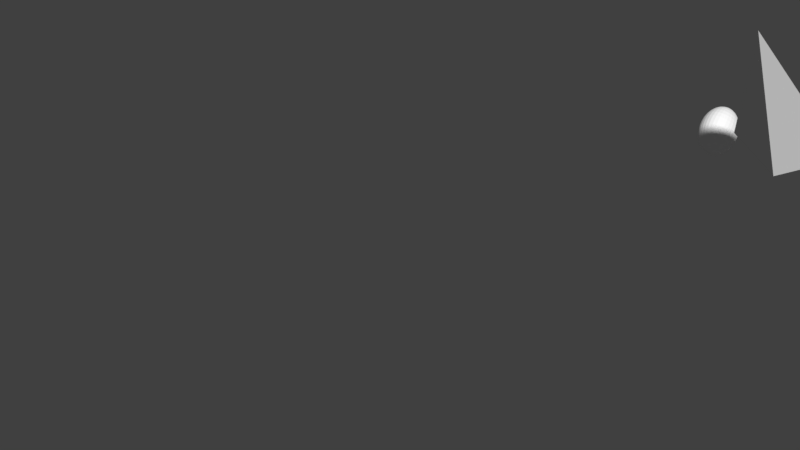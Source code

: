 # Source: highlight_bird.blend  (saved by Blender 2.79.0; exported with 4.5.12 LTS)
import bpy
from mathutils import Matrix  # noqa: F401  (used for matrix-valued properties, if any)

bpy.ops.wm.read_factory_settings(use_empty=True)
scene = bpy.context.scene
scene.name = 'Scene'

# ---- collections
col_collection_1 = bpy.data.collections.new('Collection 1'); scene.collection.children.link(col_collection_1)

# ---- materials (node trees are filled in below, after node groups)
mat_material_003 = bpy.data.materials.new('Material.003')
mat_material_003.alpha_threshold = 0.0
mat_material_003.use_transparent_shadow = False
mat_material_003.diffuse_color = (1.0, 1.0, 1.0, 1.0)
mat_material_003.roughness = 0.5
mat_material_003.specular_intensity = 1.0

# ---- material node trees

# ---- world
world_world = bpy.data.worlds.new('World'); scene.world = world_world
world_world.color = (0.05088, 0.05088, 0.05088)
world_world.use_sun_shadow = False
world_world.sun_shadow_jitter_overblur = 0.0
world_world.cycles.sampling_method = 'MANUAL'

# ---- meshes
me_plane_002 = bpy.data.meshes.new('Plane.002')
me_plane_002.from_pydata([(-1.0, 1.567e-30, -0.7964), (1.0, -2.367e-29, -0.7964), (0.0, -1.0, -0.7964), (-7.346e-30, 1.0, -0.7964), (5.294e-23, 1.567e-30, 2.15), (-1.639, 1.765, -1.878), (-1.595, 1.765, -1.945), (-1.524, 1.765, -2.008), (-1.429, 1.765, -2.062), (-1.312, 1.765, -2.107), (-1.179, 1.765, -2.14), (-1.035, 1.765, -2.161), (-0.8847, 1.765, -2.168), (-0.7347, 1.765, -2.161), (-0.2452, 1.765, -2.008), (-1.639, 1.779, -1.876), (-1.595, 1.793, -1.943), (-1.524, 1.805, -2.004), (-1.429, 1.816, -2.057), (-1.312, 1.826, -2.101), (-1.179, 1.832, -2.134), (-1.035, 1.836, -2.154), (-0.8847, 1.838, -2.161), (-0.7347, 1.836, -2.154), (-0.5904, 1.832, -2.134), (-0.4574, 1.826, -2.101), (-0.3408, 1.816, -2.057), (-0.2452, 1.805, -2.004), (-0.1741, 1.793, -1.943), (-0.1303, 1.779, -1.876), (-1.639, 1.793, -1.872), (-1.595, 1.82, -1.935), (-1.524, 1.844, -1.992), (-1.429, 1.866, -2.043), (-1.312, 1.884, -2.084), (-1.179, 1.897, -2.115), (-1.035, 1.905, -2.134), (-0.8847, 1.908, -2.14), (-0.7347, 1.905, -2.134), (-0.5904, 1.897, -2.115), (-0.4574, 1.884, -2.084), (-0.3408, 1.866, -2.043), (-0.2452, 1.844, -1.992), (-0.1741, 1.82, -1.935), (-0.1303, 1.793, -1.872), (-1.639, 1.805, -1.866), (-1.595, 1.844, -1.922), (-1.524, 1.88, -1.974), (-1.429, 1.912, -2.019), (-1.312, 1.938, -2.056), (-1.179, 1.957, -2.084), (-1.035, 1.969, -2.101), (-0.8847, 1.973, -2.107), (-0.7347, 1.969, -2.101), (-0.5904, 1.957, -2.084), (-0.4574, 1.938, -2.056), (-0.3408, 1.912, -2.019), (-0.2452, 1.88, -1.974), (-0.1741, 1.844, -1.922), (-0.1303, 1.805, -1.866), (-1.639, 1.816, -1.857), (-1.595, 1.866, -1.905), (-1.524, 1.912, -1.949), (-1.429, 1.952, -1.988), (-1.312, 1.985, -2.019), (-1.179, 2.01, -2.043), (-1.035, 2.025, -2.057), (-0.8847, 2.03, -2.062), (-0.7347, 2.025, -2.057), (-0.5904, 2.01, -2.043), (-0.4574, 1.985, -2.019), (-0.3408, 1.952, -1.988), (-0.2452, 1.912, -1.949), (-0.1741, 1.866, -1.905), (-0.1303, 1.816, -1.857), (-1.639, 1.826, -1.847), (-1.595, 1.884, -1.884), (-1.524, 1.938, -1.919), (-1.429, 1.985, -1.949), (-1.312, 2.024, -1.974), (-1.179, 2.053, -1.992), (-1.035, 2.071, -2.004), (-0.8847, 2.077, -2.008), (-0.7347, 2.071, -2.004), (-0.5904, 2.053, -1.992), (-0.4574, 2.024, -1.974), (-0.3408, 1.985, -1.949), (-0.2452, 1.938, -1.919), (-0.1741, 1.884, -1.884), (-0.1303, 1.826, -1.847), (-1.639, 1.832, -1.834), (-1.595, 1.897, -1.86), (-1.524, 1.957, -1.884), (-1.429, 2.01, -1.905), (-1.312, 2.053, -1.922), (-1.179, 2.085, -1.935), (-1.035, 2.105, -1.943), (-0.8847, 2.111, -1.945), (-0.7347, 2.105, -1.943), (-0.5904, 2.085, -1.935), (-0.4574, 2.053, -1.922), (-0.3408, 2.01, -1.905), (-0.2452, 1.957, -1.884), (-0.1741, 1.897, -1.86), (-0.1303, 1.832, -1.834), (-1.639, 1.836, -1.821), (-1.595, 1.905, -1.834), (-1.524, 1.969, -1.847), (-1.429, 2.025, -1.857), (-1.312, 2.071, -1.866), (-1.179, 2.105, -1.872), (-1.035, 2.125, -1.876), (-0.8847, 2.133, -1.878), (-0.7347, 2.125, -1.876), (-0.5904, 2.105, -1.872), (-0.4574, 2.071, -1.866), (-0.3408, 2.025, -1.857), (-0.2452, 1.969, -1.847), (-0.1741, 1.905, -1.834), (-0.1303, 1.836, -1.821), (-1.639, 1.838, -1.808), (-1.595, 1.908, -1.808), (-1.524, 1.973, -1.808), (-1.429, 2.03, -1.808), (-1.312, 2.077, -1.808), (-1.179, 2.111, -1.808), (-1.035, 2.133, -1.808), (-0.8847, 2.14, -1.808), (-0.7347, 2.133, -1.808), (-0.5904, 2.111, -1.808), (-0.4574, 2.077, -1.808), (-0.3408, 2.03, -1.808), (-0.2452, 1.973, -1.808), (-0.1741, 1.908, -1.808), (-0.1303, 1.838, -1.808), (-1.639, 1.836, -1.794), (-1.595, 1.905, -1.781), (-1.524, 1.969, -1.769), (-1.429, 2.025, -1.758), (-1.312, 2.071, -1.749), (-1.179, 2.105, -1.743), (-1.035, 2.125, -1.739), (-0.8847, 2.133, -1.737), (-0.7347, 2.125, -1.739), (-0.5904, 2.105, -1.743), (-0.4574, 2.071, -1.749), (-0.3408, 2.025, -1.758), (-0.2452, 1.969, -1.769), (-0.1741, 1.905, -1.781), (-0.1303, 1.836, -1.794), (-1.639, 1.832, -1.781), (-1.595, 1.897, -1.755), (-1.524, 1.957, -1.731), (-1.429, 2.01, -1.71), (-1.312, 2.053, -1.693), (-1.179, 2.085, -1.68), (-1.035, 2.105, -1.672), (-0.8847, 2.111, -1.67), (-0.7347, 2.105, -1.672), (-0.5904, 2.085, -1.68), (-0.4574, 2.053, -1.693), (-0.3408, 2.01, -1.71), (-0.2452, 1.957, -1.731), (-0.1741, 1.897, -1.755), (-0.1303, 1.832, -1.781), (-1.639, 1.826, -1.769), (-1.595, 1.884, -1.731), (-1.524, 1.938, -1.696), (-1.429, 1.985, -1.666), (-1.312, 2.024, -1.641), (-1.179, 2.053, -1.623), (-1.035, 2.071, -1.611), (-0.8847, 2.077, -1.608), (-0.7347, 2.071, -1.611), (-0.5904, 2.053, -1.623), (-0.4574, 2.024, -1.641), (-0.3408, 1.985, -1.666), (-0.2452, 1.938, -1.696), (-0.1741, 1.884, -1.731), (-0.1303, 1.826, -1.769), (-1.639, 1.816, -1.758), (-1.595, 1.866, -1.71), (-1.524, 1.912, -1.666), (-1.429, 1.952, -1.628), (-1.312, 1.985, -1.596), (-1.179, 2.01, -1.572), (-1.035, 2.025, -1.558), (-0.8847, 2.03, -1.553), (-0.7347, 2.025, -1.558), (-0.5904, 2.01, -1.572), (-0.4574, 1.985, -1.596), (-0.3408, 1.952, -1.628), (-0.2452, 1.912, -1.666), (-0.1741, 1.866, -1.71), (-0.1303, 1.816, -1.758), (-1.639, 1.805, -1.749), (-1.595, 1.844, -1.693), (-1.524, 1.88, -1.641), (-1.429, 1.912, -1.596), (-1.312, 1.938, -1.559), (-1.179, 1.957, -1.531), (-1.035, 1.969, -1.514), (-0.8847, 1.973, -1.508), (-0.7347, 1.969, -1.514), (-0.5904, 1.957, -1.531), (-0.4574, 1.938, -1.559), (-0.3408, 1.912, -1.596), (-0.2452, 1.88, -1.641), (-0.1741, 1.844, -1.693), (-0.1303, 1.805, -1.749), (-0.1155, 1.765, -1.808), (-1.639, 1.793, -1.743), (-1.595, 1.82, -1.68), (-1.524, 1.844, -1.623), (-1.429, 1.866, -1.572), (-1.312, 1.884, -1.531), (-1.179, 1.897, -1.5), (-1.035, 1.905, -1.481), (-0.8847, 1.908, -1.475), (-0.7347, 1.905, -1.481), (-0.5904, 1.897, -1.5), (-0.4574, 1.884, -1.531), (-0.3408, 1.866, -1.572), (-0.2452, 1.844, -1.623), (-0.1741, 1.82, -1.68), (-0.1303, 1.793, -1.743), (-1.639, 1.779, -1.739), (-1.595, 1.793, -1.672), (-1.524, 1.805, -1.611), (-1.429, 1.816, -1.558), (-1.312, 1.826, -1.514), (-1.179, 1.832, -1.481), (-1.035, 1.836, -1.461), (-0.8847, 1.838, -1.454), (-0.7347, 1.836, -1.461), (-0.5904, 1.832, -1.481), (-0.4574, 1.826, -1.514), (-0.3408, 1.816, -1.558), (-0.2452, 1.805, -1.611), (-0.1741, 1.793, -1.672), (-0.1303, 1.779, -1.739), (-1.639, 1.765, -1.737), (-1.595, 1.765, -1.67), (-1.524, 1.765, -1.608), (-1.429, 1.765, -1.553), (-1.312, 1.765, -1.508), (-1.179, 1.765, -1.475), (-1.035, 1.765, -1.454), (-0.8847, 1.765, -1.448), (-0.7347, 1.765, -1.454), (-0.5904, 1.765, -1.475), (-0.4574, 1.765, -1.508), (-0.3408, 1.765, -1.553), (-0.2452, 1.765, -1.608), (-0.1741, 1.765, -1.67), (-0.1303, 1.765, -1.737), (-1.639, 1.75, -1.739), (-1.595, 1.737, -1.672), (-1.524, 1.724, -1.611), (-1.429, 1.713, -1.558), (-1.312, 1.704, -1.514), (-1.179, 1.697, -1.481), (-1.035, 1.693, -1.461), (-0.8847, 1.692, -1.454), (-0.7347, 1.693, -1.461), (-0.5904, 1.697, -1.481), (-0.4574, 1.704, -1.514), (-0.3408, 1.713, -1.558), (-0.2452, 1.724, -1.611), (-0.1741, 1.737, -1.672), (-0.1303, 1.75, -1.739), (-1.639, 1.737, -1.743), (-1.595, 1.71, -1.68), (-1.524, 1.685, -1.623), (-1.429, 1.663, -1.572), (-1.312, 1.645, -1.531), (-1.179, 1.632, -1.5), (-1.035, 1.624, -1.481), (-0.8847, 1.621, -1.475), (-0.7347, 1.624, -1.481), (-0.5904, 1.632, -1.5), (-0.4574, 1.645, -1.531), (-0.3408, 1.663, -1.572), (-0.2452, 1.685, -1.623), (-0.1741, 1.71, -1.68), (-0.1303, 1.737, -1.743), (-1.639, 1.724, -1.749), (-1.595, 1.685, -1.693), (-1.524, 1.649, -1.641), (-1.429, 1.617, -1.596), (-1.312, 1.591, -1.559), (-1.179, 1.572, -1.531), (-1.035, 1.56, -1.514), (-0.8847, 1.556, -1.508), (-0.7347, 1.56, -1.514), (-0.5904, 1.572, -1.531), (-0.4574, 1.591, -1.559), (-0.3408, 1.617, -1.596), (-0.2452, 1.649, -1.641), (-0.1741, 1.685, -1.693), (-0.1303, 1.724, -1.749), (-1.654, 1.765, -1.808), (-1.639, 1.713, -1.758), (-1.595, 1.663, -1.71), (-1.524, 1.617, -1.666), (-1.429, 1.577, -1.628), (-1.312, 1.544, -1.596), (-1.179, 1.52, -1.572), (-1.035, 1.505, -1.558), (-0.8847, 1.5, -1.553), (-0.7347, 1.505, -1.558), (-0.5904, 1.52, -1.572), (-0.4574, 1.544, -1.596), (-0.3408, 1.577, -1.628), (-0.2452, 1.617, -1.666), (-0.1741, 1.663, -1.71), (-0.1303, 1.713, -1.758), (-1.639, 1.704, -1.769), (-1.595, 1.645, -1.731), (-1.524, 1.591, -1.696), (-1.429, 1.544, -1.666), (-1.312, 1.505, -1.641), (-1.179, 1.477, -1.623), (-1.035, 1.459, -1.611), (-0.8847, 1.453, -1.608), (-0.7347, 1.459, -1.611), (-0.5904, 1.477, -1.623), (-0.4574, 1.505, -1.641), (-0.3408, 1.544, -1.666), (-0.2452, 1.591, -1.696), (-0.1741, 1.645, -1.731), (-0.1303, 1.704, -1.769), (-1.639, 1.697, -1.781), (-1.595, 1.632, -1.755), (-1.524, 1.572, -1.731), (-1.429, 1.52, -1.71), (-1.312, 1.477, -1.693), (-1.179, 1.445, -1.68), (-1.035, 1.425, -1.672), (-0.8847, 1.418, -1.67), (-0.7347, 1.425, -1.672), (-0.5904, 1.445, -1.68), (-0.4574, 1.477, -1.693), (-0.3408, 1.52, -1.71), (-0.2452, 1.572, -1.731), (-0.1741, 1.632, -1.755), (-0.1303, 1.697, -1.781), (-1.639, 1.693, -1.794), (-1.595, 1.624, -1.781), (-1.524, 1.56, -1.769), (-1.429, 1.505, -1.758), (-1.312, 1.459, -1.749), (-1.179, 1.425, -1.743), (-1.035, 1.404, -1.739), (-0.8847, 1.397, -1.737), (-0.7347, 1.404, -1.739), (-0.5904, 1.425, -1.743), (-0.4574, 1.459, -1.749), (-0.3408, 1.505, -1.758), (-0.2452, 1.56, -1.769), (-0.1741, 1.624, -1.781), (-0.1303, 1.693, -1.794), (-1.639, 1.692, -1.808), (-1.595, 1.621, -1.808), (-1.524, 1.556, -1.808), (-1.429, 1.5, -1.808), (-1.312, 1.453, -1.808), (-1.179, 1.418, -1.808), (-1.035, 1.397, -1.808), (-0.8847, 1.39, -1.808), (-0.7347, 1.397, -1.808), (-0.5904, 1.418, -1.808), (-0.4574, 1.453, -1.808), (-0.3408, 1.5, -1.808), (-0.2452, 1.556, -1.808), (-0.1741, 1.621, -1.808), (-0.1303, 1.692, -1.808), (-1.639, 1.693, -1.821), (-1.595, 1.624, -1.834), (-1.524, 1.56, -1.847), (-1.429, 1.505, -1.857), (-1.312, 1.459, -1.866), (-1.179, 1.425, -1.872), (-1.035, 1.404, -1.876), (-0.8847, 1.397, -1.878), (-0.7347, 1.404, -1.876), (-0.5904, 1.425, -1.872), (-0.4574, 1.459, -1.866), (-0.3408, 1.505, -1.857), (-0.2452, 1.56, -1.847), (-0.1741, 1.624, -1.834), (-0.1303, 1.693, -1.821), (-1.639, 1.697, -1.834), (-1.595, 1.632, -1.86), (-1.524, 1.572, -1.884), (-1.429, 1.52, -1.905), (-1.312, 1.477, -1.922), (-1.179, 1.445, -1.935), (-1.035, 1.425, -1.943), (-0.8847, 1.418, -1.945), (-0.7347, 1.425, -1.943), (-0.5904, 1.445, -1.935), (-0.4574, 1.477, -1.922), (-0.3408, 1.52, -1.905), (-0.2452, 1.572, -1.884), (-0.1741, 1.632, -1.86), (-0.1303, 1.697, -1.834), (-1.639, 1.704, -1.847), (-1.595, 1.645, -1.884), (-1.524, 1.591, -1.919), (-1.429, 1.544, -1.949), (-1.312, 1.505, -1.974), (-1.179, 1.477, -1.992), (-1.035, 1.459, -2.004), (-0.8847, 1.453, -2.008), (-0.7347, 1.459, -2.004), (-0.5904, 1.477, -1.992), (-0.4574, 1.505, -1.974), (-0.3408, 1.544, -1.949), (-0.2452, 1.591, -1.919), (-0.1741, 1.645, -1.884), (-0.1303, 1.704, -1.847), (-1.639, 1.713, -1.857), (-1.595, 1.663, -1.905), (-1.524, 1.617, -1.949), (-1.429, 1.577, -1.988), (-1.312, 1.544, -2.019), (-1.179, 1.52, -2.043), (-1.035, 1.505, -2.057), (-0.8847, 1.5, -2.062), (-0.7347, 1.505, -2.057), (-0.5904, 1.52, -2.043), (-0.4574, 1.544, -2.019), (-0.3408, 1.577, -1.988), (-0.2452, 1.617, -1.949), (-0.1741, 1.663, -1.905), (-0.1303, 1.713, -1.857), (-1.639, 1.724, -1.866), (-1.595, 1.685, -1.922), (-1.524, 1.649, -1.974), (-1.429, 1.617, -2.019), (-1.312, 1.591, -2.056), (-1.179, 1.572, -2.084), (-1.035, 1.56, -2.101), (-0.8847, 1.556, -2.107), (-0.7347, 1.56, -2.101), (-0.5904, 1.572, -2.084), (-0.4574, 1.591, -2.056), (-0.3408, 1.617, -2.019), (-0.2452, 1.649, -1.974), (-0.1741, 1.685, -1.922), (-0.1303, 1.724, -1.866), (-1.639, 1.737, -1.872), (-1.595, 1.71, -1.935), (-1.524, 1.685, -1.992), (-1.429, 1.663, -2.043), (-1.312, 1.645, -2.084), (-1.179, 1.632, -2.115), (-1.035, 1.624, -2.134), (-0.8847, 1.621, -2.14), (-0.7347, 1.624, -2.134), (-0.5904, 1.632, -2.115), (-0.4574, 1.645, -2.084), (-0.3408, 1.663, -2.043), (-0.2452, 1.685, -1.992), (-0.1741, 1.71, -1.935), (-0.1303, 1.737, -1.872), (-1.639, 1.75, -1.876), (-1.595, 1.737, -1.943), (-1.524, 1.724, -2.004), (-1.429, 1.713, -2.057), (-1.312, 1.704, -2.101), (-1.179, 1.697, -2.134), (-1.035, 1.693, -2.154), (-0.8847, 1.692, -2.161), (-0.7347, 1.693, -2.154), (-0.5904, 1.697, -2.134), (-0.4574, 1.704, -2.101), (-0.3408, 1.713, -2.057), (-0.2452, 1.724, -2.004), (-0.1741, 1.737, -1.943), (-0.1303, 1.75, -1.876), (-0.5904, 1.765, -2.14), (-0.4574, 1.765, -2.107), (-0.3408, 1.765, -2.062), (-0.1741, 1.765, -1.945), (-0.1303, 1.765, -1.878), (-1.639, -1.765, -1.878), (-1.595, -1.765, -1.945), (-1.524, -1.765, -2.008), (-1.429, -1.765, -2.062), (-1.312, -1.765, -2.107), (-1.179, -1.765, -2.14), (-1.035, -1.765, -2.161), (-0.8847, -1.765, -2.168), (-0.7347, -1.765, -2.161), (-0.2452, -1.765, -2.008), (-1.639, -1.75, -1.876), (-1.595, -1.737, -1.943), (-1.524, -1.724, -2.004), (-1.429, -1.713, -2.057), (-1.312, -1.704, -2.101), (-1.179, -1.697, -2.134), (-1.035, -1.693, -2.154), (-0.8847, -1.692, -2.161), (-0.7347, -1.693, -2.154), (-0.5904, -1.697, -2.134), (-0.4574, -1.704, -2.101), (-0.3408, -1.713, -2.057), (-0.2452, -1.724, -2.004), (-0.1741, -1.737, -1.943), (-0.1303, -1.75, -1.876), (-1.639, -1.737, -1.872), (-1.595, -1.71, -1.935), (-1.524, -1.685, -1.992), (-1.429, -1.663, -2.043), (-1.312, -1.645, -2.084), (-1.179, -1.632, -2.115), (-1.035, -1.624, -2.134), (-0.8847, -1.621, -2.14), (-0.7347, -1.624, -2.134), (-0.5904, -1.632, -2.115), (-0.4574, -1.645, -2.084), (-0.3408, -1.663, -2.043), (-0.2452, -1.685, -1.992), (-0.1741, -1.71, -1.935), (-0.1303, -1.737, -1.872), (-1.639, -1.724, -1.866), (-1.595, -1.685, -1.922), (-1.524, -1.649, -1.974), (-1.429, -1.617, -2.019), (-1.312, -1.591, -2.056), (-1.179, -1.572, -2.084), (-1.035, -1.56, -2.101), (-0.8847, -1.556, -2.107), (-0.7347, -1.56, -2.101), (-0.5904, -1.572, -2.084), (-0.4574, -1.591, -2.056), (-0.3408, -1.617, -2.019), (-0.2452, -1.649, -1.974), (-0.1741, -1.685, -1.922), (-0.1303, -1.724, -1.866), (-1.639, -1.713, -1.857), (-1.595, -1.663, -1.905), (-1.524, -1.617, -1.949), (-1.429, -1.577, -1.988), (-1.312, -1.544, -2.019), (-1.179, -1.52, -2.043), (-1.035, -1.505, -2.057), (-0.8847, -1.5, -2.062), (-0.7347, -1.505, -2.057), (-0.5904, -1.52, -2.043), (-0.4574, -1.544, -2.019), (-0.3408, -1.577, -1.988), (-0.2452, -1.617, -1.949), (-0.1741, -1.663, -1.905), (-0.1303, -1.713, -1.857), (-1.639, -1.704, -1.847), (-1.595, -1.645, -1.884), (-1.524, -1.591, -1.919), (-1.429, -1.544, -1.949), (-1.312, -1.505, -1.974), (-1.179, -1.477, -1.992), (-1.035, -1.459, -2.004), (-0.8847, -1.453, -2.008), (-0.7347, -1.459, -2.004), (-0.5904, -1.477, -1.992), (-0.4574, -1.505, -1.974), (-0.3408, -1.544, -1.949), (-0.2452, -1.591, -1.919), (-0.1741, -1.645, -1.884), (-0.1303, -1.704, -1.847), (-1.639, -1.697, -1.834), (-1.595, -1.632, -1.86), (-1.524, -1.572, -1.884), (-1.429, -1.52, -1.905), (-1.312, -1.477, -1.922), (-1.179, -1.445, -1.935), (-1.035, -1.425, -1.943), (-0.8847, -1.418, -1.945), (-0.7347, -1.425, -1.943), (-0.5904, -1.445, -1.935), (-0.4574, -1.477, -1.922), (-0.3408, -1.52, -1.905), (-0.2452, -1.572, -1.884), (-0.1741, -1.632, -1.86), (-0.1303, -1.697, -1.834), (-1.639, -1.693, -1.821), (-1.595, -1.624, -1.834), (-1.524, -1.56, -1.847), (-1.429, -1.505, -1.857), (-1.312, -1.459, -1.866), (-1.179, -1.425, -1.872), (-1.035, -1.404, -1.876), (-0.8847, -1.397, -1.878), (-0.7347, -1.404, -1.876), (-0.5904, -1.425, -1.872), (-0.4574, -1.459, -1.866), (-0.3408, -1.505, -1.857), (-0.2452, -1.56, -1.847), (-0.1741, -1.624, -1.834), (-0.1303, -1.693, -1.821), (-1.639, -1.692, -1.808), (-1.595, -1.621, -1.808), (-1.524, -1.556, -1.808), (-1.429, -1.5, -1.808), (-1.312, -1.453, -1.808), (-1.179, -1.418, -1.808), (-1.035, -1.397, -1.808), (-0.8847, -1.39, -1.808), (-0.7347, -1.397, -1.808), (-0.5904, -1.418, -1.808), (-0.4574, -1.453, -1.808), (-0.3408, -1.5, -1.808), (-0.2452, -1.556, -1.808), (-0.1741, -1.621, -1.808), (-0.1303, -1.692, -1.808), (-1.639, -1.693, -1.794), (-1.595, -1.624, -1.781), (-1.524, -1.56, -1.769), (-1.429, -1.505, -1.758), (-1.312, -1.459, -1.749), (-1.179, -1.425, -1.743), (-1.035, -1.404, -1.739), (-0.8847, -1.397, -1.737), (-0.7347, -1.404, -1.739), (-0.5904, -1.425, -1.743), (-0.4574, -1.459, -1.749), (-0.3408, -1.505, -1.758), (-0.2452, -1.56, -1.769), (-0.1741, -1.624, -1.781), (-0.1303, -1.693, -1.794), (-1.639, -1.697, -1.781), (-1.595, -1.632, -1.755), (-1.524, -1.572, -1.731), (-1.429, -1.52, -1.71), (-1.312, -1.477, -1.693), (-1.179, -1.445, -1.68), (-1.035, -1.425, -1.672), (-0.8847, -1.418, -1.67), (-0.7347, -1.425, -1.672), (-0.5904, -1.445, -1.68), (-0.4574, -1.477, -1.693), (-0.3408, -1.52, -1.71), (-0.2452, -1.572, -1.731), (-0.1741, -1.632, -1.755), (-0.1303, -1.697, -1.781), (-1.639, -1.704, -1.769), (-1.595, -1.645, -1.731), (-1.524, -1.591, -1.696), (-1.429, -1.544, -1.666), (-1.312, -1.505, -1.641), (-1.179, -1.477, -1.623), (-1.035, -1.459, -1.611), (-0.8847, -1.453, -1.608), (-0.7347, -1.459, -1.611), (-0.5904, -1.477, -1.623), (-0.4574, -1.505, -1.641), (-0.3408, -1.544, -1.666), (-0.2452, -1.591, -1.696), (-0.1741, -1.645, -1.731), (-0.1303, -1.704, -1.769), (-1.639, -1.713, -1.758), (-1.595, -1.663, -1.71), (-1.524, -1.617, -1.666), (-1.429, -1.577, -1.628), (-1.312, -1.544, -1.596), (-1.179, -1.52, -1.572), (-1.035, -1.505, -1.558), (-0.8847, -1.5, -1.553), (-0.7347, -1.505, -1.558), (-0.5904, -1.52, -1.572), (-0.4574, -1.544, -1.596), (-0.3408, -1.577, -1.628), (-0.2452, -1.617, -1.666), (-0.1741, -1.663, -1.71), (-0.1303, -1.713, -1.758), (-1.639, -1.724, -1.749), (-1.595, -1.685, -1.693), (-1.524, -1.649, -1.641), (-1.429, -1.617, -1.596), (-1.312, -1.591, -1.559), (-1.179, -1.572, -1.531), (-1.035, -1.56, -1.514), (-0.8847, -1.556, -1.508), (-0.7347, -1.56, -1.514), (-0.5904, -1.572, -1.531), (-0.4574, -1.591, -1.559), (-0.3408, -1.617, -1.596), (-0.2452, -1.649, -1.641), (-0.1741, -1.685, -1.693), (-0.1303, -1.724, -1.749), (-0.1155, -1.765, -1.808), (-1.639, -1.737, -1.743), (-1.595, -1.71, -1.68), (-1.524, -1.685, -1.623), (-1.429, -1.663, -1.572), (-1.312, -1.645, -1.531), (-1.179, -1.632, -1.5), (-1.035, -1.624, -1.481), (-0.8847, -1.621, -1.475), (-0.7347, -1.624, -1.481), (-0.5904, -1.632, -1.5), (-0.4574, -1.645, -1.531), (-0.3408, -1.663, -1.572), (-0.2452, -1.685, -1.623), (-0.1741, -1.71, -1.68), (-0.1303, -1.737, -1.743), (-1.639, -1.75, -1.739), (-1.595, -1.737, -1.672), (-1.524, -1.724, -1.611), (-1.429, -1.713, -1.558), (-1.312, -1.704, -1.514), (-1.179, -1.697, -1.481), (-1.035, -1.693, -1.461), (-0.8847, -1.692, -1.454), (-0.7347, -1.693, -1.461), (-0.5904, -1.697, -1.481), (-0.4574, -1.704, -1.514), (-0.3408, -1.713, -1.558), (-0.2452, -1.724, -1.611), (-0.1741, -1.737, -1.672), (-0.1303, -1.75, -1.739), (-1.639, -1.765, -1.737), (-1.595, -1.765, -1.67), (-1.524, -1.765, -1.608), (-1.429, -1.765, -1.553), (-1.312, -1.765, -1.508), (-1.179, -1.765, -1.475), (-1.035, -1.765, -1.454), (-0.8847, -1.765, -1.448), (-0.7347, -1.765, -1.454), (-0.5904, -1.765, -1.475), (-0.4574, -1.765, -1.508), (-0.3408, -1.765, -1.553), (-0.2452, -1.765, -1.608), (-0.1741, -1.765, -1.67), (-0.1303, -1.765, -1.737), (-1.639, -1.779, -1.739), (-1.595, -1.793, -1.672), (-1.524, -1.805, -1.611), (-1.429, -1.816, -1.558), (-1.312, -1.826, -1.514), (-1.179, -1.832, -1.481), (-1.035, -1.836, -1.461), (-0.8847, -1.838, -1.454), (-0.7347, -1.836, -1.461), (-0.5904, -1.832, -1.481), (-0.4574, -1.826, -1.514), (-0.3408, -1.816, -1.558), (-0.2452, -1.805, -1.611), (-0.1741, -1.793, -1.672), (-0.1303, -1.779, -1.739), (-1.639, -1.793, -1.743), (-1.595, -1.82, -1.68), (-1.524, -1.844, -1.623), (-1.429, -1.866, -1.572), (-1.312, -1.884, -1.531), (-1.179, -1.897, -1.5), (-1.035, -1.905, -1.481), (-0.8847, -1.908, -1.475), (-0.7347, -1.905, -1.481), (-0.5904, -1.897, -1.5), (-0.4574, -1.884, -1.531), (-0.3408, -1.866, -1.572), (-0.2452, -1.844, -1.623), (-0.1741, -1.82, -1.68), (-0.1303, -1.793, -1.743), (-1.639, -1.805, -1.749), (-1.595, -1.844, -1.693), (-1.524, -1.88, -1.641), (-1.429, -1.912, -1.596), (-1.312, -1.938, -1.559), (-1.179, -1.957, -1.531), (-1.035, -1.969, -1.514), (-0.8847, -1.973, -1.508), (-0.7347, -1.969, -1.514), (-0.5904, -1.957, -1.531), (-0.4574, -1.938, -1.559), (-0.3408, -1.912, -1.596), (-0.2452, -1.88, -1.641), (-0.1741, -1.844, -1.693), (-0.1303, -1.805, -1.749), (-1.654, -1.765, -1.808), (-1.639, -1.816, -1.758), (-1.595, -1.866, -1.71), (-1.524, -1.912, -1.666), (-1.429, -1.952, -1.628), (-1.312, -1.985, -1.596), (-1.179, -2.01, -1.572), (-1.035, -2.025, -1.558), (-0.8847, -2.03, -1.553), (-0.7347, -2.025, -1.558), (-0.5904, -2.01, -1.572), (-0.4574, -1.985, -1.596), (-0.3408, -1.952, -1.628), (-0.2452, -1.912, -1.666), (-0.1741, -1.866, -1.71), (-0.1303, -1.816, -1.758), (-1.639, -1.826, -1.769), (-1.595, -1.884, -1.731), (-1.524, -1.938, -1.696), (-1.429, -1.985, -1.666), (-1.312, -2.024, -1.641), (-1.179, -2.053, -1.623), (-1.035, -2.071, -1.611), (-0.8847, -2.077, -1.608), (-0.7347, -2.071, -1.611), (-0.5904, -2.053, -1.623), (-0.4574, -2.024, -1.641), (-0.3408, -1.985, -1.666), (-0.2452, -1.938, -1.696), (-0.1741, -1.884, -1.731), (-0.1303, -1.826, -1.769), (-1.639, -1.832, -1.781), (-1.595, -1.897, -1.755), (-1.524, -1.957, -1.731), (-1.429, -2.01, -1.71), (-1.312, -2.053, -1.693), (-1.179, -2.085, -1.68), (-1.035, -2.105, -1.672), (-0.8847, -2.111, -1.67), (-0.7347, -2.105, -1.672), (-0.5904, -2.085, -1.68), (-0.4574, -2.053, -1.693), (-0.3408, -2.01, -1.71), (-0.2452, -1.957, -1.731), (-0.1741, -1.897, -1.755), (-0.1303, -1.832, -1.781), (-1.639, -1.836, -1.794), (-1.595, -1.905, -1.781), (-1.524, -1.969, -1.769), (-1.429, -2.025, -1.758), (-1.312, -2.071, -1.749), (-1.179, -2.105, -1.743), (-1.035, -2.125, -1.739), (-0.8847, -2.133, -1.737), (-0.7347, -2.125, -1.739), (-0.5904, -2.105, -1.743), (-0.4574, -2.071, -1.749), (-0.3408, -2.025, -1.758), (-0.2452, -1.969, -1.769), (-0.1741, -1.905, -1.781), (-0.1303, -1.836, -1.794), (-1.639, -1.838, -1.808), (-1.595, -1.908, -1.808), (-1.524, -1.973, -1.808), (-1.429, -2.03, -1.808), (-1.312, -2.077, -1.808), (-1.179, -2.111, -1.808), (-1.035, -2.133, -1.808), (-0.8847, -2.14, -1.808), (-0.7347, -2.133, -1.808), (-0.5904, -2.111, -1.808), (-0.4574, -2.077, -1.808), (-0.3408, -2.03, -1.808), (-0.2452, -1.973, -1.808), (-0.1741, -1.908, -1.808), (-0.1303, -1.838, -1.808), (-1.639, -1.836, -1.821), (-1.595, -1.905, -1.834), (-1.524, -1.969, -1.847), (-1.429, -2.025, -1.857), (-1.312, -2.071, -1.866), (-1.179, -2.105, -1.872), (-1.035, -2.125, -1.876), (-0.8847, -2.133, -1.878), (-0.7347, -2.125, -1.876), (-0.5904, -2.105, -1.872), (-0.4574, -2.071, -1.866), (-0.3408, -2.025, -1.857), (-0.2452, -1.969, -1.847), (-0.1741, -1.905, -1.834), (-0.1303, -1.836, -1.821), (-1.639, -1.832, -1.834), (-1.595, -1.897, -1.86), (-1.524, -1.957, -1.884), (-1.429, -2.01, -1.905), (-1.312, -2.053, -1.922), (-1.179, -2.085, -1.935), (-1.035, -2.105, -1.943), (-0.8847, -2.111, -1.945), (-0.7347, -2.105, -1.943), (-0.5904, -2.085, -1.935), (-0.4574, -2.053, -1.922), (-0.3408, -2.01, -1.905), (-0.2452, -1.957, -1.884), (-0.1741, -1.897, -1.86), (-0.1303, -1.832, -1.834), (-1.639, -1.826, -1.847), (-1.595, -1.884, -1.884), (-1.524, -1.938, -1.919), (-1.429, -1.985, -1.949), (-1.312, -2.024, -1.974), (-1.179, -2.053, -1.992), (-1.035, -2.071, -2.004), (-0.8847, -2.077, -2.008), (-0.7347, -2.071, -2.004), (-0.5904, -2.053, -1.992), (-0.4574, -2.024, -1.974), (-0.3408, -1.985, -1.949), (-0.2452, -1.938, -1.919), (-0.1741, -1.884, -1.884), (-0.1303, -1.826, -1.847), (-1.639, -1.816, -1.857), (-1.595, -1.866, -1.905), (-1.524, -1.912, -1.949), (-1.429, -1.952, -1.988), (-1.312, -1.985, -2.019), (-1.179, -2.01, -2.043), (-1.035, -2.025, -2.057), (-0.8847, -2.03, -2.062), (-0.7347, -2.025, -2.057), (-0.5904, -2.01, -2.043), (-0.4574, -1.985, -2.019), (-0.3408, -1.952, -1.988), (-0.2452, -1.912, -1.949), (-0.1741, -1.866, -1.905), (-0.1303, -1.816, -1.857), (-1.639, -1.805, -1.866), (-1.595, -1.844, -1.922), (-1.524, -1.88, -1.974), (-1.429, -1.912, -2.019), (-1.312, -1.938, -2.056), (-1.179, -1.957, -2.084), (-1.035, -1.969, -2.101), (-0.8847, -1.973, -2.107), (-0.7347, -1.969, -2.101), (-0.5904, -1.957, -2.084), (-0.4574, -1.938, -2.056), (-0.3408, -1.912, -2.019), (-0.2452, -1.88, -1.974), (-0.1741, -1.844, -1.922), (-0.1303, -1.805, -1.866), (-1.639, -1.793, -1.872), (-1.595, -1.82, -1.935), (-1.524, -1.844, -1.992), (-1.429, -1.866, -2.043), (-1.312, -1.884, -2.084), (-1.179, -1.897, -2.115), (-1.035, -1.905, -2.134), (-0.8847, -1.908, -2.14), (-0.7347, -1.905, -2.134), (-0.5904, -1.897, -2.115), (-0.4574, -1.884, -2.084), (-0.3408, -1.866, -2.043), (-0.2452, -1.844, -1.992), (-0.1741, -1.82, -1.935), (-0.1303, -1.793, -1.872), (-1.639, -1.779, -1.876), (-1.595, -1.793, -1.943), (-1.524, -1.805, -2.004), (-1.429, -1.816, -2.057), (-1.312, -1.826, -2.101), (-1.179, -1.832, -2.134), (-1.035, -1.836, -2.154), (-0.8847, -1.838, -2.161), (-0.7347, -1.836, -2.154), (-0.5904, -1.832, -2.134), (-0.4574, -1.826, -2.101), (-0.3408, -1.816, -2.057), (-0.2452, -1.805, -2.004), (-0.1741, -1.793, -1.943), (-0.1303, -1.779, -1.876), (-0.5904, -1.765, -2.14), (-0.4574, -1.765, -2.107), (-0.3408, -1.765, -2.062), (-0.1741, -1.765, -1.945), (-0.1303, -1.765, -1.878)], [], [(4, 1, 3), (0, 4, 3), (0, 2, 4), (2, 1, 4), (2, 0, 3, 1), (7, 6, 16, 17), (483, 482, 24, 25), (8, 7, 17, 18), (484, 483, 25, 26), (9, 8, 18, 19), (14, 484, 26, 27), (10, 9, 19, 20), (485, 14, 27, 28), (11, 10, 20, 21), (486, 485, 28, 29), (12, 11, 21, 22), (5, 301, 15), (210, 486, 29), (13, 12, 22, 23), (6, 5, 15, 16), (482, 13, 23, 24), (16, 15, 30, 31), (24, 23, 38, 39), (17, 16, 31, 32), (25, 24, 39, 40), (18, 17, 32, 33), (26, 25, 40, 41), (19, 18, 33, 34), (27, 26, 41, 42), (20, 19, 34, 35), (28, 27, 42, 43), (21, 20, 35, 36), (29, 28, 43, 44), (22, 21, 36, 37), (15, 301, 30), (210, 29, 44), (23, 22, 37, 38), (35, 34, 49, 50), (43, 42, 57, 58), (36, 35, 50, 51), (44, 43, 58, 59), (37, 36, 51, 52), (30, 301, 45), (210, 44, 59), (38, 37, 52, 53), (31, 30, 45, 46), (39, 38, 53, 54), (32, 31, 46, 47), (40, 39, 54, 55), (33, 32, 47, 48), (41, 40, 55, 56), (34, 33, 48, 49), (42, 41, 56, 57), (54, 53, 68, 69), (47, 46, 61, 62), (55, 54, 69, 70), (48, 47, 62, 63), (56, 55, 70, 71), (49, 48, 63, 64), (57, 56, 71, 72), (50, 49, 64, 65), (58, 57, 72, 73), (51, 50, 65, 66), (59, 58, 73, 74), (52, 51, 66, 67), (45, 301, 60), (210, 59, 74), (53, 52, 67, 68), (46, 45, 60, 61), (73, 72, 87, 88), (66, 65, 80, 81), (74, 73, 88, 89), (67, 66, 81, 82), (60, 301, 75), (210, 74, 89), (68, 67, 82, 83), (61, 60, 75, 76), (69, 68, 83, 84), (62, 61, 76, 77), (70, 69, 84, 85), (63, 62, 77, 78), (71, 70, 85, 86), (64, 63, 78, 79), (72, 71, 86, 87), (65, 64, 79, 80), (77, 76, 91, 92), (85, 84, 99, 100), (78, 77, 92, 93), (86, 85, 100, 101), (79, 78, 93, 94), (87, 86, 101, 102), (80, 79, 94, 95), (88, 87, 102, 103), (81, 80, 95, 96), (89, 88, 103, 104), (82, 81, 96, 97), (75, 301, 90), (210, 89, 104), (83, 82, 97, 98), (76, 75, 90, 91), (84, 83, 98, 99), (96, 95, 110, 111), (104, 103, 118, 119), (97, 96, 111, 112), (90, 301, 105), (210, 104, 119), (98, 97, 112, 113), (91, 90, 105, 106), (99, 98, 113, 114), (92, 91, 106, 107), (100, 99, 114, 115), (93, 92, 107, 108), (101, 100, 115, 116), (94, 93, 108, 109), (102, 101, 116, 117), (95, 94, 109, 110), (103, 102, 117, 118), (115, 114, 129, 130), (108, 107, 122, 123), (116, 115, 130, 131), (109, 108, 123, 124), (117, 116, 131, 132), (110, 109, 124, 125), (118, 117, 132, 133), (111, 110, 125, 126), (119, 118, 133, 134), (112, 111, 126, 127), (105, 301, 120), (210, 119, 134), (113, 112, 127, 128), (106, 105, 120, 121), (114, 113, 128, 129), (107, 106, 121, 122), (134, 133, 148, 149), (127, 126, 141, 142), (120, 301, 135), (210, 134, 149), (128, 127, 142, 143), (121, 120, 135, 136), (129, 128, 143, 144), (122, 121, 136, 137), (130, 129, 144, 145), (123, 122, 137, 138), (131, 130, 145, 146), (124, 123, 138, 139), (132, 131, 146, 147), (125, 124, 139, 140), (133, 132, 147, 148), (126, 125, 140, 141), (146, 145, 160, 161), (139, 138, 153, 154), (147, 146, 161, 162), (140, 139, 154, 155), (148, 147, 162, 163), (141, 140, 155, 156), (149, 148, 163, 164), (142, 141, 156, 157), (135, 301, 150), (210, 149, 164), (143, 142, 157, 158), (136, 135, 150, 151), (144, 143, 158, 159), (137, 136, 151, 152), (145, 144, 159, 160), (138, 137, 152, 153), (150, 301, 165), (210, 164, 179), (158, 157, 172, 173), (151, 150, 165, 166), (159, 158, 173, 174), (152, 151, 166, 167), (160, 159, 174, 175), (153, 152, 167, 168), (161, 160, 175, 176), (154, 153, 168, 169), (162, 161, 176, 177), (155, 154, 169, 170), (163, 162, 177, 178), (156, 155, 170, 171), (164, 163, 178, 179), (157, 156, 171, 172), (169, 168, 183, 184), (177, 176, 191, 192), (170, 169, 184, 185), (178, 177, 192, 193), (171, 170, 185, 186), (179, 178, 193, 194), (172, 171, 186, 187), (165, 301, 180), (210, 179, 194), (173, 172, 187, 188), (166, 165, 180, 181), (174, 173, 188, 189), (167, 166, 181, 182), (175, 174, 189, 190), (168, 167, 182, 183), (176, 175, 190, 191), (188, 187, 202, 203), (181, 180, 195, 196), (189, 188, 203, 204), (182, 181, 196, 197), (190, 189, 204, 205), (183, 182, 197, 198), (191, 190, 205, 206), (184, 183, 198, 199), (192, 191, 206, 207), (185, 184, 199, 200), (193, 192, 207, 208), (186, 185, 200, 201), (194, 193, 208, 209), (187, 186, 201, 202), (180, 301, 195), (210, 194, 209), (207, 206, 222, 223), (200, 199, 215, 216), (208, 207, 223, 224), (201, 200, 216, 217), (209, 208, 224, 225), (202, 201, 217, 218), (195, 301, 211), (210, 209, 225), (203, 202, 218, 219), (196, 195, 211, 212), (204, 203, 219, 220), (197, 196, 212, 213), (205, 204, 220, 221), (198, 197, 213, 214), (206, 205, 221, 222), (199, 198, 214, 215), (212, 211, 226, 227), (220, 219, 234, 235), (213, 212, 227, 228), (221, 220, 235, 236), (214, 213, 228, 229), (222, 221, 236, 237), (215, 214, 229, 230), (223, 222, 237, 238), (216, 215, 230, 231), (224, 223, 238, 239), (217, 216, 231, 232), (225, 224, 239, 240), (218, 217, 232, 233), (211, 301, 226), (210, 225, 240), (219, 218, 233, 234), (231, 230, 245, 246), (239, 238, 253, 254), (232, 231, 246, 247), (240, 239, 254, 255), (233, 232, 247, 248), (226, 301, 241), (210, 240, 255), (234, 233, 248, 249), (227, 226, 241, 242), (235, 234, 249, 250), (228, 227, 242, 243), (236, 235, 250, 251), (229, 228, 243, 244), (237, 236, 251, 252), (230, 229, 244, 245), (238, 237, 252, 253), (250, 249, 264, 265), (243, 242, 257, 258), (251, 250, 265, 266), (244, 243, 258, 259), (252, 251, 266, 267), (245, 244, 259, 260), (253, 252, 267, 268), (246, 245, 260, 261), (254, 253, 268, 269), (247, 246, 261, 262), (255, 254, 269, 270), (248, 247, 262, 263), (241, 301, 256), (210, 255, 270), (249, 248, 263, 264), (242, 241, 256, 257), (269, 268, 283, 284), (262, 261, 276, 277), (270, 269, 284, 285), (263, 262, 277, 278), (256, 301, 271), (210, 270, 285), (264, 263, 278, 279), (257, 256, 271, 272), (265, 264, 279, 280), (258, 257, 272, 273), (266, 265, 280, 281), (259, 258, 273, 274), (267, 266, 281, 282), (260, 259, 274, 275), (268, 267, 282, 283), (261, 260, 275, 276), (281, 280, 295, 296), (274, 273, 288, 289), (282, 281, 296, 297), (275, 274, 289, 290), (283, 282, 297, 298), (276, 275, 290, 291), (284, 283, 298, 299), (277, 276, 291, 292), (285, 284, 299, 300), (278, 277, 292, 293), (271, 301, 286), (210, 285, 300), (279, 278, 293, 294), (272, 271, 286, 287), (280, 279, 294, 295), (273, 272, 287, 288), (300, 299, 315, 316), (293, 292, 308, 309), (286, 301, 302), (210, 300, 316), (294, 293, 309, 310), (287, 286, 302, 303), (295, 294, 310, 311), (288, 287, 303, 304), (296, 295, 311, 312), (289, 288, 304, 305), (297, 296, 312, 313), (290, 289, 305, 306), (298, 297, 313, 314), (291, 290, 306, 307), (299, 298, 314, 315), (292, 291, 307, 308), (305, 304, 319, 320), (313, 312, 327, 328), (306, 305, 320, 321), (314, 313, 328, 329), (307, 306, 321, 322), (315, 314, 329, 330), (308, 307, 322, 323), (316, 315, 330, 331), (309, 308, 323, 324), (302, 301, 317), (210, 316, 331), (310, 309, 324, 325), (303, 302, 317, 318), (311, 310, 325, 326), (304, 303, 318, 319), (312, 311, 326, 327), (324, 323, 338, 339), (317, 301, 332), (210, 331, 346), (325, 324, 339, 340), (318, 317, 332, 333), (326, 325, 340, 341), (319, 318, 333, 334), (327, 326, 341, 342), (320, 319, 334, 335), (328, 327, 342, 343), (321, 320, 335, 336), (329, 328, 343, 344), (322, 321, 336, 337), (330, 329, 344, 345), (323, 322, 337, 338), (331, 330, 345, 346), (343, 342, 357, 358), (336, 335, 350, 351), (344, 343, 358, 359), (337, 336, 351, 352), (345, 344, 359, 360), (338, 337, 352, 353), (346, 345, 360, 361), (339, 338, 353, 354), (332, 301, 347), (210, 346, 361), (340, 339, 354, 355), (333, 332, 347, 348), (341, 340, 355, 356), (334, 333, 348, 349), (342, 341, 356, 357), (335, 334, 349, 350), (347, 301, 362), (210, 361, 376), (355, 354, 369, 370), (348, 347, 362, 363), (356, 355, 370, 371), (349, 348, 363, 364), (357, 356, 371, 372), (350, 349, 364, 365), (358, 357, 372, 373), (351, 350, 365, 366), (359, 358, 373, 374), (352, 351, 366, 367), (360, 359, 374, 375), (353, 352, 367, 368), (361, 360, 375, 376), (354, 353, 368, 369), (366, 365, 380, 381), (374, 373, 388, 389), (367, 366, 381, 382), (375, 374, 389, 390), (368, 367, 382, 383), (376, 375, 390, 391), (369, 368, 383, 384), (362, 301, 377), (210, 376, 391), (370, 369, 384, 385), (363, 362, 377, 378), (371, 370, 385, 386), (364, 363, 378, 379), (372, 371, 386, 387), (365, 364, 379, 380), (373, 372, 387, 388), (385, 384, 399, 400), (378, 377, 392, 393), (386, 385, 400, 401), (379, 378, 393, 394), (387, 386, 401, 402), (380, 379, 394, 395), (388, 387, 402, 403), (381, 380, 395, 396), (389, 388, 403, 404), (382, 381, 396, 397), (390, 389, 404, 405), (383, 382, 397, 398), (391, 390, 405, 406), (384, 383, 398, 399), (377, 301, 392), (210, 391, 406), (404, 403, 418, 419), (397, 396, 411, 412), (405, 404, 419, 420), (398, 397, 412, 413), (406, 405, 420, 421), (399, 398, 413, 414), (392, 301, 407), (210, 406, 421), (400, 399, 414, 415), (393, 392, 407, 408), (401, 400, 415, 416), (394, 393, 408, 409), (402, 401, 416, 417), (395, 394, 409, 410), (403, 402, 417, 418), (396, 395, 410, 411), (416, 415, 430, 431), (409, 408, 423, 424), (417, 416, 431, 432), (410, 409, 424, 425), (418, 417, 432, 433), (411, 410, 425, 426), (419, 418, 433, 434), (412, 411, 426, 427), (420, 419, 434, 435), (413, 412, 427, 428), (421, 420, 435, 436), (414, 413, 428, 429), (407, 301, 422), (210, 421, 436), (415, 414, 429, 430), (408, 407, 422, 423), (435, 434, 449, 450), (428, 427, 442, 443), (436, 435, 450, 451), (429, 428, 443, 444), (422, 301, 437), (210, 436, 451), (430, 429, 444, 445), (423, 422, 437, 438), (431, 430, 445, 446), (424, 423, 438, 439), (432, 431, 446, 447), (425, 424, 439, 440), (433, 432, 447, 448), (426, 425, 440, 441), (434, 433, 448, 449), (427, 426, 441, 442), (439, 438, 453, 454), (447, 446, 461, 462), (440, 439, 454, 455), (448, 447, 462, 463), (441, 440, 455, 456), (449, 448, 463, 464), (442, 441, 456, 457), (450, 449, 464, 465), (443, 442, 457, 458), (451, 450, 465, 466), (444, 443, 458, 459), (437, 301, 452), (210, 451, 466), (445, 444, 459, 460), (438, 437, 452, 453), (446, 445, 460, 461), (458, 457, 472, 473), (466, 465, 480, 481), (459, 458, 473, 474), (452, 301, 467), (210, 466, 481), (460, 459, 474, 475), (453, 452, 467, 468), (461, 460, 475, 476), (454, 453, 468, 469), (462, 461, 476, 477), (455, 454, 469, 470), (463, 462, 477, 478), (456, 455, 470, 471), (464, 463, 478, 479), (457, 456, 471, 472), (465, 464, 479, 480), (477, 476, 482, 483), (470, 469, 7, 8), (478, 477, 483, 484), (471, 470, 8, 9), (479, 478, 484, 14), (472, 471, 9, 10), (480, 479, 14, 485), (473, 472, 10, 11), (481, 480, 485, 486), (474, 473, 11, 12), (467, 301, 5), (210, 481, 486), (475, 474, 12, 13), (468, 467, 5, 6), (476, 475, 13, 482), (469, 468, 6, 7), (489, 488, 498, 499), (965, 964, 506, 507), (490, 489, 499, 500), (966, 965, 507, 508), (491, 490, 500, 501), (496, 966, 508, 509), (492, 491, 501, 502), (967, 496, 509, 510), (493, 492, 502, 503), (968, 967, 510, 511), (494, 493, 503, 504), (487, 783, 497), (692, 968, 511), (495, 494, 504, 505), (488, 487, 497, 498), (964, 495, 505, 506), (498, 497, 512, 513), (506, 505, 520, 521), (499, 498, 513, 514), (507, 506, 521, 522), (500, 499, 514, 515), (508, 507, 522, 523), (501, 500, 515, 516), (509, 508, 523, 524), (502, 501, 516, 517), (510, 509, 524, 525), (503, 502, 517, 518), (511, 510, 525, 526), (504, 503, 518, 519), (497, 783, 512), (692, 511, 526), (505, 504, 519, 520), (517, 516, 531, 532), (525, 524, 539, 540), (518, 517, 532, 533), (526, 525, 540, 541), (519, 518, 533, 534), (512, 783, 527), (692, 526, 541), (520, 519, 534, 535), (513, 512, 527, 528), (521, 520, 535, 536), (514, 513, 528, 529), (522, 521, 536, 537), (515, 514, 529, 530), (523, 522, 537, 538), (516, 515, 530, 531), (524, 523, 538, 539), (536, 535, 550, 551), (529, 528, 543, 544), (537, 536, 551, 552), (530, 529, 544, 545), (538, 537, 552, 553), (531, 530, 545, 546), (539, 538, 553, 554), (532, 531, 546, 547), (540, 539, 554, 555), (533, 532, 547, 548), (541, 540, 555, 556), (534, 533, 548, 549), (527, 783, 542), (692, 541, 556), (535, 534, 549, 550), (528, 527, 542, 543), (555, 554, 569, 570), (548, 547, 562, 563), (556, 555, 570, 571), (549, 548, 563, 564), (542, 783, 557), (692, 556, 571), (550, 549, 564, 565), (543, 542, 557, 558), (551, 550, 565, 566), (544, 543, 558, 559), (552, 551, 566, 567), (545, 544, 559, 560), (553, 552, 567, 568), (546, 545, 560, 561), (554, 553, 568, 569), (547, 546, 561, 562), (559, 558, 573, 574), (567, 566, 581, 582), (560, 559, 574, 575), (568, 567, 582, 583), (561, 560, 575, 576), (569, 568, 583, 584), (562, 561, 576, 577), (570, 569, 584, 585), (563, 562, 577, 578), (571, 570, 585, 586), (564, 563, 578, 579), (557, 783, 572), (692, 571, 586), (565, 564, 579, 580), (558, 557, 572, 573), (566, 565, 580, 581), (578, 577, 592, 593), (586, 585, 600, 601), (579, 578, 593, 594), (572, 783, 587), (692, 586, 601), (580, 579, 594, 595), (573, 572, 587, 588), (581, 580, 595, 596), (574, 573, 588, 589), (582, 581, 596, 597), (575, 574, 589, 590), (583, 582, 597, 598), (576, 575, 590, 591), (584, 583, 598, 599), (577, 576, 591, 592), (585, 584, 599, 600), (597, 596, 611, 612), (590, 589, 604, 605), (598, 597, 612, 613), (591, 590, 605, 606), (599, 598, 613, 614), (592, 591, 606, 607), (600, 599, 614, 615), (593, 592, 607, 608), (601, 600, 615, 616), (594, 593, 608, 609), (587, 783, 602), (692, 601, 616), (595, 594, 609, 610), (588, 587, 602, 603), (596, 595, 610, 611), (589, 588, 603, 604), (616, 615, 630, 631), (609, 608, 623, 624), (602, 783, 617), (692, 616, 631), (610, 609, 624, 625), (603, 602, 617, 618), (611, 610, 625, 626), (604, 603, 618, 619), (612, 611, 626, 627), (605, 604, 619, 620), (613, 612, 627, 628), (606, 605, 620, 621), (614, 613, 628, 629), (607, 606, 621, 622), (615, 614, 629, 630), (608, 607, 622, 623), (628, 627, 642, 643), (621, 620, 635, 636), (629, 628, 643, 644), (622, 621, 636, 637), (630, 629, 644, 645), (623, 622, 637, 638), (631, 630, 645, 646), (624, 623, 638, 639), (617, 783, 632), (692, 631, 646), (625, 624, 639, 640), (618, 617, 632, 633), (626, 625, 640, 641), (619, 618, 633, 634), (627, 626, 641, 642), (620, 619, 634, 635), (632, 783, 647), (692, 646, 661), (640, 639, 654, 655), (633, 632, 647, 648), (641, 640, 655, 656), (634, 633, 648, 649), (642, 641, 656, 657), (635, 634, 649, 650), (643, 642, 657, 658), (636, 635, 650, 651), (644, 643, 658, 659), (637, 636, 651, 652), (645, 644, 659, 660), (638, 637, 652, 653), (646, 645, 660, 661), (639, 638, 653, 654), (651, 650, 665, 666), (659, 658, 673, 674), (652, 651, 666, 667), (660, 659, 674, 675), (653, 652, 667, 668), (661, 660, 675, 676), (654, 653, 668, 669), (647, 783, 662), (692, 661, 676), (655, 654, 669, 670), (648, 647, 662, 663), (656, 655, 670, 671), (649, 648, 663, 664), (657, 656, 671, 672), (650, 649, 664, 665), (658, 657, 672, 673), (670, 669, 684, 685), (663, 662, 677, 678), (671, 670, 685, 686), (664, 663, 678, 679), (672, 671, 686, 687), (665, 664, 679, 680), (673, 672, 687, 688), (666, 665, 680, 681), (674, 673, 688, 689), (667, 666, 681, 682), (675, 674, 689, 690), (668, 667, 682, 683), (676, 675, 690, 691), (669, 668, 683, 684), (662, 783, 677), (692, 676, 691), (689, 688, 704, 705), (682, 681, 697, 698), (690, 689, 705, 706), (683, 682, 698, 699), (691, 690, 706, 707), (684, 683, 699, 700), (677, 783, 693), (692, 691, 707), (685, 684, 700, 701), (678, 677, 693, 694), (686, 685, 701, 702), (679, 678, 694, 695), (687, 686, 702, 703), (680, 679, 695, 696), (688, 687, 703, 704), (681, 680, 696, 697), (694, 693, 708, 709), (702, 701, 716, 717), (695, 694, 709, 710), (703, 702, 717, 718), (696, 695, 710, 711), (704, 703, 718, 719), (697, 696, 711, 712), (705, 704, 719, 720), (698, 697, 712, 713), (706, 705, 720, 721), (699, 698, 713, 714), (707, 706, 721, 722), (700, 699, 714, 715), (693, 783, 708), (692, 707, 722), (701, 700, 715, 716), (713, 712, 727, 728), (721, 720, 735, 736), (714, 713, 728, 729), (722, 721, 736, 737), (715, 714, 729, 730), (708, 783, 723), (692, 722, 737), (716, 715, 730, 731), (709, 708, 723, 724), (717, 716, 731, 732), (710, 709, 724, 725), (718, 717, 732, 733), (711, 710, 725, 726), (719, 718, 733, 734), (712, 711, 726, 727), (720, 719, 734, 735), (732, 731, 746, 747), (725, 724, 739, 740), (733, 732, 747, 748), (726, 725, 740, 741), (734, 733, 748, 749), (727, 726, 741, 742), (735, 734, 749, 750), (728, 727, 742, 743), (736, 735, 750, 751), (729, 728, 743, 744), (737, 736, 751, 752), (730, 729, 744, 745), (723, 783, 738), (692, 737, 752), (731, 730, 745, 746), (724, 723, 738, 739), (751, 750, 765, 766), (744, 743, 758, 759), (752, 751, 766, 767), (745, 744, 759, 760), (738, 783, 753), (692, 752, 767), (746, 745, 760, 761), (739, 738, 753, 754), (747, 746, 761, 762), (740, 739, 754, 755), (748, 747, 762, 763), (741, 740, 755, 756), (749, 748, 763, 764), (742, 741, 756, 757), (750, 749, 764, 765), (743, 742, 757, 758), (763, 762, 777, 778), (756, 755, 770, 771), (764, 763, 778, 779), (757, 756, 771, 772), (765, 764, 779, 780), (758, 757, 772, 773), (766, 765, 780, 781), (759, 758, 773, 774), (767, 766, 781, 782), (760, 759, 774, 775), (753, 783, 768), (692, 767, 782), (761, 760, 775, 776), (754, 753, 768, 769), (762, 761, 776, 777), (755, 754, 769, 770), (782, 781, 797, 798), (775, 774, 790, 791), (768, 783, 784), (692, 782, 798), (776, 775, 791, 792), (769, 768, 784, 785), (777, 776, 792, 793), (770, 769, 785, 786), (778, 777, 793, 794), (771, 770, 786, 787), (779, 778, 794, 795), (772, 771, 787, 788), (780, 779, 795, 796), (773, 772, 788, 789), (781, 780, 796, 797), (774, 773, 789, 790), (787, 786, 801, 802), (795, 794, 809, 810), (788, 787, 802, 803), (796, 795, 810, 811), (789, 788, 803, 804), (797, 796, 811, 812), (790, 789, 804, 805), (798, 797, 812, 813), (791, 790, 805, 806), (784, 783, 799), (692, 798, 813), (792, 791, 806, 807), (785, 784, 799, 800), (793, 792, 807, 808), (786, 785, 800, 801), (794, 793, 808, 809), (806, 805, 820, 821), (799, 783, 814), (692, 813, 828), (807, 806, 821, 822), (800, 799, 814, 815), (808, 807, 822, 823), (801, 800, 815, 816), (809, 808, 823, 824), (802, 801, 816, 817), (810, 809, 824, 825), (803, 802, 817, 818), (811, 810, 825, 826), (804, 803, 818, 819), (812, 811, 826, 827), (805, 804, 819, 820), (813, 812, 827, 828), (825, 824, 839, 840), (818, 817, 832, 833), (826, 825, 840, 841), (819, 818, 833, 834), (827, 826, 841, 842), (820, 819, 834, 835), (828, 827, 842, 843), (821, 820, 835, 836), (814, 783, 829), (692, 828, 843), (822, 821, 836, 837), (815, 814, 829, 830), (823, 822, 837, 838), (816, 815, 830, 831), (824, 823, 838, 839), (817, 816, 831, 832), (829, 783, 844), (692, 843, 858), (837, 836, 851, 852), (830, 829, 844, 845), (838, 837, 852, 853), (831, 830, 845, 846), (839, 838, 853, 854), (832, 831, 846, 847), (840, 839, 854, 855), (833, 832, 847, 848), (841, 840, 855, 856), (834, 833, 848, 849), (842, 841, 856, 857), (835, 834, 849, 850), (843, 842, 857, 858), (836, 835, 850, 851), (848, 847, 862, 863), (856, 855, 870, 871), (849, 848, 863, 864), (857, 856, 871, 872), (850, 849, 864, 865), (858, 857, 872, 873), (851, 850, 865, 866), (844, 783, 859), (692, 858, 873), (852, 851, 866, 867), (845, 844, 859, 860), (853, 852, 867, 868), (846, 845, 860, 861), (854, 853, 868, 869), (847, 846, 861, 862), (855, 854, 869, 870), (867, 866, 881, 882), (860, 859, 874, 875), (868, 867, 882, 883), (861, 860, 875, 876), (869, 868, 883, 884), (862, 861, 876, 877), (870, 869, 884, 885), (863, 862, 877, 878), (871, 870, 885, 886), (864, 863, 878, 879), (872, 871, 886, 887), (865, 864, 879, 880), (873, 872, 887, 888), (866, 865, 880, 881), (859, 783, 874), (692, 873, 888), (886, 885, 900, 901), (879, 878, 893, 894), (887, 886, 901, 902), (880, 879, 894, 895), (888, 887, 902, 903), (881, 880, 895, 896), (874, 783, 889), (692, 888, 903), (882, 881, 896, 897), (875, 874, 889, 890), (883, 882, 897, 898), (876, 875, 890, 891), (884, 883, 898, 899), (877, 876, 891, 892), (885, 884, 899, 900), (878, 877, 892, 893), (898, 897, 912, 913), (891, 890, 905, 906), (899, 898, 913, 914), (892, 891, 906, 907), (900, 899, 914, 915), (893, 892, 907, 908), (901, 900, 915, 916), (894, 893, 908, 909), (902, 901, 916, 917), (895, 894, 909, 910), (903, 902, 917, 918), (896, 895, 910, 911), (889, 783, 904), (692, 903, 918), (897, 896, 911, 912), (890, 889, 904, 905), (917, 916, 931, 932), (910, 909, 924, 925), (918, 917, 932, 933), (911, 910, 925, 926), (904, 783, 919), (692, 918, 933), (912, 911, 926, 927), (905, 904, 919, 920), (913, 912, 927, 928), (906, 905, 920, 921), (914, 913, 928, 929), (907, 906, 921, 922), (915, 914, 929, 930), (908, 907, 922, 923), (916, 915, 930, 931), (909, 908, 923, 924), (921, 920, 935, 936), (929, 928, 943, 944), (922, 921, 936, 937), (930, 929, 944, 945), (923, 922, 937, 938), (931, 930, 945, 946), (924, 923, 938, 939), (932, 931, 946, 947), (925, 924, 939, 940), (933, 932, 947, 948), (926, 925, 940, 941), (919, 783, 934), (692, 933, 948), (927, 926, 941, 942), (920, 919, 934, 935), (928, 927, 942, 943), (940, 939, 954, 955), (948, 947, 962, 963), (941, 940, 955, 956), (934, 783, 949), (692, 948, 963), (942, 941, 956, 957), (935, 934, 949, 950), (943, 942, 957, 958), (936, 935, 950, 951), (944, 943, 958, 959), (937, 936, 951, 952), (945, 944, 959, 960), (938, 937, 952, 953), (946, 945, 960, 961), (939, 938, 953, 954), (947, 946, 961, 962), (959, 958, 964, 965), (952, 951, 489, 490), (960, 959, 965, 966), (953, 952, 490, 491), (961, 960, 966, 496), (954, 953, 491, 492), (962, 961, 496, 967), (955, 954, 492, 493), (963, 962, 967, 968), (956, 955, 493, 494), (949, 783, 487), (692, 963, 968), (957, 956, 494, 495), (950, 949, 487, 488), (958, 957, 495, 964), (951, 950, 488, 489)])
me_plane_002.materials.append(mat_material_003)
me_plane_002.use_remesh_preserve_volume = False
me_plane_002.use_remesh_preserve_attributes = False
me_plane_002.use_mirror_vertex_groups = False
me_plane_002.update()
arm_armature = bpy.data.armatures.new('Armature')  # bones are not reproduced

# ---- objects
ob_armature = bpy.data.objects.new('Armature', arm_armature)
ob_beak = bpy.data.objects.new('Beak', me_plane_002)

# ---- transforms, parenting, visibility, modifiers, constraints
ob_armature.location = (0.0, 1.96, 2.105)
ob_armature.rotation_euler = (1.571, -0.0, 0.0)
ob_armature.lineart.crease_threshold = 0.0
ob_beak.parent = ob_armature
ob_beak.matrix_parent_inverse = Matrix(((0.999, -0.02929, -0.03295, 0.09649), (-7.585e-09, -0.7473, 0.6645, -4.072), (-0.04409, -0.6638, -0.7466, 2.187), (0.0, 0.0, 0.0, 1.0)))
ob_beak.location = (-7.179e-08, -3.042, 4.4)
ob_beak.rotation_euler = (1.571, 1.571, 0.0)
ob_beak.scale = (0.26, 0.4, 0.5)
ob_beak.lineart.crease_threshold = 0.0
_m = ob_beak.modifiers.new('Armature', 'ARMATURE')
_m.object = ob_armature

# ---- collection membership
col_collection_1.objects.link(ob_armature)
col_collection_1.objects.link(ob_beak)

# ---- scene / render settings (as saved in the file)
scene.frame_start = 0; scene.frame_end = 100; scene.frame_set(65)
scene.render.engine = 'BLENDER_EEVEE_NEXT'
scene.render.resolution_percentage = 50
scene.render.dither_intensity = 0.0
scene.cycles.use_denoising = False
scene.cycles.samples = 128
scene.cycles.sampling_pattern = 'TABULATED_SOBOL'
scene.cycles.use_adaptive_sampling = False
scene.cycles.use_light_tree = False
scene.cycles.blur_glossy = 0.0
scene.cycles.sample_clamp_indirect = 0.0
scene.view_settings.view_transform = 'Standard'
bpy.context.view_layer.update()

# ---- added for rendering (the .blend has no active camera and no usable light): camera, sun
cam_auto = bpy.data.cameras.new('AutoCamera')
cam_auto.lens = 50.0
cam_auto.sensor_width = 36.0
cam_auto.clip_end = 1000.0
ob_auto_camera = bpy.data.objects.new('AutoCamera', cam_auto)
scene.collection.objects.link(ob_auto_camera)
ob_auto_camera.location = (2.62793, -6.19163, 6.08736)
ob_auto_camera.rotation_euler = (1.09748, -7.21219e-08, 0.694738)
scene.camera = ob_auto_camera
light_auto_sun = bpy.data.lights.new('AutoSun', 'SUN')
light_auto_sun.energy = 3.0
light_auto_sun.angle = 0.0523599
ob_auto_sun = bpy.data.objects.new('AutoSun', light_auto_sun)
scene.collection.objects.link(ob_auto_sun)
ob_auto_sun.rotation_euler = (0.872665, 0.174533, 0.523599)
bpy.context.view_layer.update()
